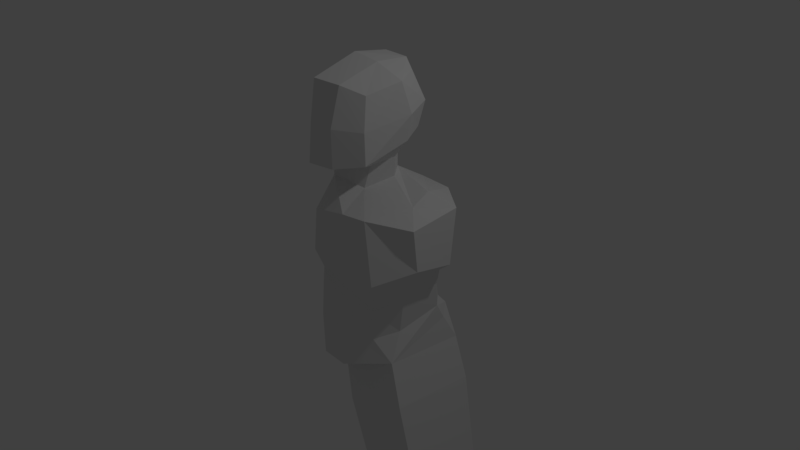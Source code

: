 # Source: boneco.blend  (saved by Blender 2.78.0; exported with 4.5.12 LTS)
import bpy
from mathutils import Matrix  # noqa: F401  (used for matrix-valued properties, if any)

bpy.ops.wm.read_factory_settings(use_empty=True)
scene = bpy.context.scene
scene.name = 'Scene'

# ---- collections
col_collection_1 = bpy.data.collections.new('Collection 1'); scene.collection.children.link(col_collection_1)

# ---- materials (node trees are filled in below, after node groups)
mat_material = bpy.data.materials.new('Material')
mat_material.alpha_threshold = 0.0
mat_material.use_transparent_shadow = False
mat_material.roughness = 0.5
mat_material.line_color = (0.0, 0.0, 0.0, 1.0)

# ---- material node trees

# ---- world
world_world = bpy.data.worlds.new('World'); scene.world = world_world
world_world.color = (0.05088, 0.05088, 0.05088)
world_world.use_sun_shadow = False
world_world.sun_shadow_jitter_overblur = 0.0
world_world.cycles.sampling_method = 'MANUAL'

# ---- cameras
cam_camera = bpy.data.cameras.new('Camera')
cam_camera.clip_end = 100.0
cam_camera.lens = 35.0
cam_camera.sensor_width = 32.0
cam_camera.sensor_height = 18.0
cam_camera.ortho_scale = 7.314
cam_camera.dof.focus_distance = 0.0
cam_camera.dof.aperture_fstop = 128.0

# ---- lights
light_lamp = bpy.data.lights.new('Lamp', 'POINT')
light_lamp.transmission_factor = 0.0
light_lamp.cutoff_distance = 30.0
light_lamp.energy = 100.0
light_lamp.shadow_buffer_clip_start = 1.001
light_lamp.shadow_soft_size = 0.1
light_lamp.shadow_maximum_resolution = 0.006
light_lamp.use_absolute_resolution = True

# ---- meshes
me_cube = bpy.data.meshes.new('Cube')
me_cube.from_pydata([(0.8542, 0.5393, -0.5596), (1.053, -0.5846, -0.8875), (0.8542, 0.5372, 1.048), (0.7923, -0.7551, 1.0), (1.788e-07, 0.4792, -0.8249), (0.0, -0.7668, -1.138), (2.384e-07, 0.4365, 0.9538), (-5.364e-07, -0.8131, 0.9104), (0.8542, 0.3632, 0.06536), (0.7793, -0.7328, -0.06446), (1.983e-07, 0.3182, 0.1995), (-1.755e-07, -0.7328, 0.09998), (0.9049, 0.4078, 0.2492), (0.9691, -0.8208, 0.242), (2.184e-07, 0.3632, 0.4872), (-3.56e-07, -0.8604, 0.3854), (1.04, 0.3173, -0.6077), (1.296, -0.4678, 0.9535), (0.01639, -0.5374, 1.271), (5.177e-08, -0.421, -1.138), (1.144, -0.421, 0.1259), (1.313, -0.421, 0.4267), (1.153e-07, 0.3344, -1.138), (1.093, 0.5036, -0.9525), (1.296, 0.2155, 1.031), (0.01639, 0.146, 1.466), (1.144, 0.1155, 0.1909), (1.313, 0.1155, 0.3271), (1.052, -0.249, 1.096), (0.9985, 0.04649, 1.192), (0.3419, 0.1824, 1.282), (0.4011, -0.4023, 1.179), (0.01995, 0.2989, 2.618), (0.001251, -0.7627, 2.496), (0.5252, 0.2356, 2.503), (0.5771, -0.5091, 2.361), (0.4698, -0.8412, 0.2106), (0.4823, -0.8131, 1.0), (0.456, -0.7328, -0.07312), (0.4374, -0.836, -1.078), (0.241, 0.5372, -0.6934), (0.2843, 0.4259, 0.07834), (0.4124, 0.478, 0.2579), (0.4314, 0.5372, 1.069), (-1.417e-07, -0.7526, -0.1117), (0.8542, 0.3561, -0.1397), (0.7247, -0.6523, -0.2478), (1.946e-07, 0.334, -0.03137), (1.033, -0.3706, -0.09404), (1.072, 0.149, -0.03836), (0.4524, -0.7027, -0.2515), (0.2542, 0.446, -0.1292), (-8.785e-08, -0.7843, -0.5618), (0.9686, -0.3706, -0.5521), (1.035, 0.2024, -0.3952), (0.4467, -0.7343, -0.6485), (0.2223, 0.4904, -0.4255), (0.8542, 0.3976, -0.4018), (0.7655, -0.6294, -0.6474), (1.886e-07, 0.3739, -0.512), (0.2471, 0.4526, -1.153), (0.2367, -0.6152, -1.173), (0.3491, 0.1801, 1.565), (0.4271, -0.3299, 1.444), (0.01061, 0.3724, 1.739), (-0.007421, -0.8748, 1.508), (0.5688, 0.3009, 1.815), (0.0009201, -0.5261, 1.441), (0.6563, -0.6012, 1.575), (0.01231, -0.173, 2.684), (0.6857, -0.07313, 2.464), (0.6962, -0.0004855, 1.74), (0.5085, -0.0245, 1.258), (0.5304, -0.03638, 1.514), (0.6205, 0.3627, 2.134), (0.6362, -0.5935, 1.964), (-0.003334, 0.4666, 2.219), (0.005441, -0.8398, 2.0), (0.7605, 0.01154, 2.077), (0.3408, -0.128, 2.624), (0.3226, -0.8119, 1.983), (0.3369, -0.8205, 1.51), (0.3192, -0.6705, 2.459), (0.2396, -0.4163, 1.443), (0.1696, 0.2691, 1.658), (0.2726, 0.4532, 2.183), (0.2056, 0.3769, 1.764), (0.3274, 0.336, 2.59), (1.28, 0.5178, -1.506), (0.3895, 0.464, -1.717), (0.3786, -0.66, -1.738), (1.237, -0.6278, -1.437), (1.568, 0.4276, -2.648), (0.765, 0.3792, -2.838), (0.7552, -0.6343, -2.857), (1.53, -0.6052, -2.586), (1.706, 0.2635, -3.511), (1.114, 0.2277, -3.651), (1.107, -0.5197, -3.665), (1.678, -0.4982, -3.465), (1.816, 0.289, -3.791), (1.174, 0.2502, -3.943), (1.166, -0.5605, -3.958), (1.786, -0.5373, -3.741), (1.835, 0.2407, -3.975), (1.258, 0.2058, -4.112), (1.251, -0.523, -4.126), (1.808, -0.5021, -3.931), (2.261, 0.2002, -5.424), (1.684, 0.1653, -5.561), (1.677, -0.5635, -5.575), (2.233, -0.5426, -5.38), (2.368, 0.19, -5.789), (1.791, 0.1551, -5.926), (1.784, -0.5737, -5.939), (2.341, -0.5528, -5.744), (2.249, -1.146, -5.358), (1.692, -1.167, -5.553), (2.356, -1.156, -5.723), (1.799, -1.177, -5.918), (2.257, -1.463, -5.347), (1.7, -1.484, -5.542), (2.364, -1.473, -5.712), (1.807, -1.494, -5.907)], [], [(21, 17, 3, 13), (57, 0, 40, 56), (13, 3, 37, 36), (17, 28, 3), (1, 39, 61), (46, 9, 38, 50), (12, 8, 41, 42), (48, 20, 9, 46), (2, 12, 42, 43), (9, 13, 36, 38), (20, 21, 13, 9), (26, 27, 21, 20), (49, 26, 20, 48), (1, 61, 90, 91), (24, 29, 28, 17), (27, 24, 17, 21), (12, 2, 24, 27), (2, 29, 24), (0, 23, 60, 40), (45, 8, 26, 49), (8, 12, 27, 26), (35, 70, 79, 82), (3, 28, 31, 37), (29, 2, 43, 30), (28, 29, 30, 72), (75, 78, 70, 35), (74, 85, 87, 34), (77, 80, 82, 33), (37, 31, 18, 7), (36, 37, 7, 15), (38, 36, 15, 11), (50, 38, 11, 44), (42, 41, 10, 14), (30, 43, 6, 25), (56, 40, 4, 59), (43, 42, 14, 6), (41, 51, 47, 10), (55, 50, 44, 52), (57, 45, 49, 54), (54, 49, 48, 53), (53, 48, 46, 58), (58, 46, 50, 55), (8, 45, 51, 41), (1, 58, 55, 39), (1, 53, 58), (23, 16, 1), (0, 57, 54, 16), (39, 55, 52, 5), (51, 56, 59, 47), (45, 57, 56, 51), (60, 61, 19, 22), (61, 39, 5, 19), (40, 60, 22, 4), (18, 31, 83, 67), (30, 84, 62), (31, 72, 73, 63), (68, 81, 83, 63), (62, 84, 86, 66), (63, 73, 71, 68), (70, 78, 74, 34), (73, 72, 30, 62), (71, 73, 62, 66), (69, 79, 87, 32), (72, 31, 28), (78, 71, 66, 74), (65, 81, 80, 77), (66, 86, 85, 74), (68, 71, 78, 75), (88, 91, 95, 92), (83, 81, 65, 67), (82, 80, 75, 35), (80, 81, 68, 75), (82, 79, 69, 33), (83, 31, 63), (85, 86, 64, 76), (87, 85, 76, 32), (86, 84, 64), (84, 30, 25, 64), (87, 79, 70, 34), (16, 23, 0), (1, 16, 54, 53), (61, 60, 89, 90), (23, 1, 91, 88), (60, 23, 88, 89), (95, 94, 98, 99), (89, 88, 92, 93), (91, 90, 94, 95), (90, 89, 93, 94), (96, 99, 103, 100), (94, 93, 97, 98), (92, 95, 99, 96), (93, 92, 96, 97), (101, 100, 104, 105), (97, 96, 100, 101), (99, 98, 102, 103), (98, 97, 101, 102), (107, 106, 110, 111), (103, 102, 106, 107), (102, 101, 105, 106), (100, 103, 107, 104), (108, 111, 115, 112), (106, 105, 109, 110), (104, 107, 111, 108), (105, 104, 108, 109), (112, 115, 114, 113), (109, 108, 112, 113), (110, 114, 119, 117), (110, 109, 113, 114), (119, 118, 122, 123), (114, 115, 118, 119), (111, 110, 117, 116), (115, 111, 116, 118), (120, 121, 123, 122), (118, 116, 120, 122), (116, 117, 121, 120), (117, 119, 123, 121)])
me_cube.materials.append(mat_material)
me_cube.use_remesh_preserve_volume = False
me_cube.use_remesh_preserve_attributes = False
me_cube.use_mirror_vertex_groups = False
me_cube.update()

# ---- objects
ob_cube = bpy.data.objects.new('Cube', me_cube)
ob_lamp = bpy.data.objects.new('Lamp', light_lamp)
ob_camera = bpy.data.objects.new('Camera', cam_camera)

# ---- transforms, parenting, visibility, modifiers, constraints
ob_cube.location = (0.0, 0.0, 0.0)
ob_cube.lock_rotations_4d = False
ob_cube.empty_display_type = 'ARROWS'
ob_cube.lineart.crease_threshold = 0.0
ob_lamp.location = (4.076, 1.005, 5.904)
ob_lamp.rotation_euler = (0.6503, 0.05522, 1.866)
ob_lamp.lock_rotations_4d = False
ob_lamp.empty_display_type = 'ARROWS'
ob_lamp.color = (0.0, 0.0, 0.0, 0.0)
ob_lamp.lineart.crease_threshold = 0.0
ob_camera.location = (7.481, -6.508, 5.344)
ob_camera.rotation_euler = (1.109, 0.0, 0.8149)
ob_camera.lock_rotations_4d = False
ob_camera.empty_display_type = 'ARROWS'
ob_camera.color = (0.0, 0.0, 0.0, 0.0)
ob_camera.display_type = 'WIRE'
ob_camera.lineart.crease_threshold = 0.0

# ---- collection membership
col_collection_1.objects.link(ob_cube)
col_collection_1.objects.link(ob_lamp)
col_collection_1.objects.link(ob_camera)

# ---- scene / render settings (as saved in the file)
scene.camera = ob_camera
scene.frame_start = 1; scene.frame_end = 250; scene.frame_set(3)
scene.render.engine = 'BLENDER_EEVEE_NEXT'
scene.render.resolution_percentage = 50
scene.render.dither_intensity = 0.0
scene.cycles.use_denoising = False
scene.cycles.samples = 128
scene.cycles.sampling_pattern = 'TABULATED_SOBOL'
scene.cycles.light_sampling_threshold = 0.0
scene.cycles.use_adaptive_sampling = False
scene.cycles.use_light_tree = False
scene.cycles.blur_glossy = 0.0
scene.cycles.sample_clamp_indirect = 0.0
scene.view_settings.view_transform = 'Standard'
bpy.context.view_layer.update()
